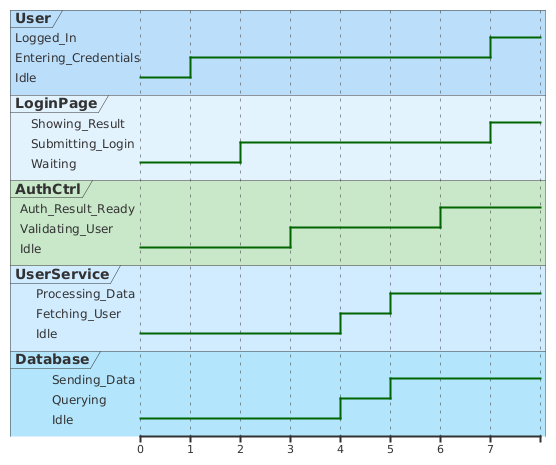

The diagram above was rendered by PlantUML. Its source (embedded in the PNG):
@startuml
skinparam backgroundColor #FFFFFF
skinparam shadowing false
skinparam timingTickFontColor Black
skinparam timingTickFontSize 12

robust "User" as U #BBDEFB
robust "LoginPage" as LP #E3F2FD
robust "AuthCtrl" as AC #C8E6C9
robust "UserService" as US #D0EBFF
robust "Database" as DB #B3E5FC

@0
U is Idle
LP is Waiting
AC is Idle
US is Idle
DB is Idle

@1
U is Entering_Credentials

@2
LP is Submitting_Login

@3
AC is Validating_User

@4
US is Fetching_User
DB is Querying

@5
DB is Sending_Data
US is Processing_Data

@6
AC is Auth_Result_Ready

@7
LP is Showing_Result
U is Logged_In
@enduml